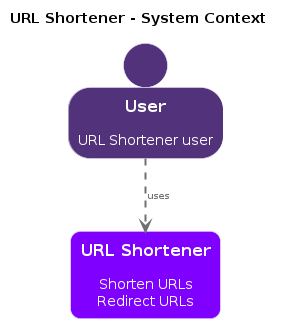

The diagram above was rendered by PlantUML. Its source (embedded in the PNG):
@startuml
set separator none
title URL Shortener - System Context

top to bottom direction

skinparam {
  arrowFontSize 10
  defaultTextAlignment center
  wrapWidth 200
  maxMessageSize 100
}

hide stereotype

skinparam rectangle<<URLShortener>> {
  BackgroundColor #8000ff
  FontColor #ffffff
  BorderColor #ffffff
  roundCorner 20
  shadowing false
}
skinparam person<<User>> {
  BackgroundColor #52327a
  FontColor #ffffff
  BorderColor #ffffff
  shadowing false
}

person "==User\n\nURL Shortener user" <<User>> as User
rectangle "==URL Shortener\n\nShorten URLs\nRedirect URLs" <<URLShortener>> as URLShortener

User .[#707070,thickness=2].> URLShortener : "<color:#707070>uses"
@enduml